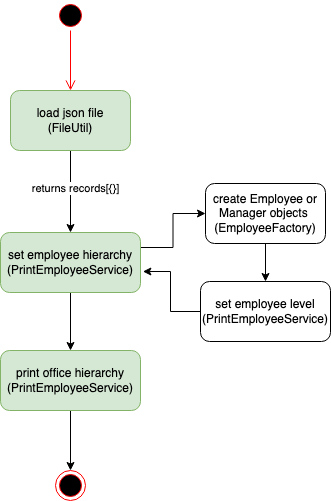

The diagram above was exported from draw.io. Its source (the exported page's mxGraphModel, read from the mxfile embedded in the PNG):
<mxGraphModel dx="576" dy="641" grid="1" gridSize="10" guides="1" tooltips="1" connect="1" arrows="1" fold="1" page="1" pageScale="1" pageWidth="850" pageHeight="1100" math="0" shadow="0">
  <root>
    <mxCell id="0" />
    <mxCell id="1" parent="0" />
    <mxCell id="Y6SWWguzkXAYBP6SaY-L-1" value="" style="edgeStyle=orthogonalEdgeStyle;rounded=0;orthogonalLoop=1;jettySize=auto;html=1;fontColor=#000000;" parent="1" source="Y6SWWguzkXAYBP6SaY-L-3" target="Y6SWWguzkXAYBP6SaY-L-5" edge="1">
      <mxGeometry relative="1" as="geometry" />
    </mxCell>
    <mxCell id="Y6SWWguzkXAYBP6SaY-L-2" value="returns records[{}]" style="edgeLabel;html=1;align=center;verticalAlign=middle;resizable=0;points=[];fontColor=#000000;" parent="Y6SWWguzkXAYBP6SaY-L-1" connectable="0" vertex="1">
      <mxGeometry x="-0.0976" y="4" relative="1" as="geometry">
        <mxPoint as="offset" />
      </mxGeometry>
    </mxCell>
    <mxCell id="Y6SWWguzkXAYBP6SaY-L-3" value="load json file&lt;br&gt;(FileUtil)" style="rounded=1;whiteSpace=wrap;html=1;fillColor=#d5e8d4;strokeColor=#82b366;" parent="1" vertex="1">
      <mxGeometry x="1100" y="190" width="120" height="60" as="geometry" />
    </mxCell>
    <mxCell id="oEFjzlpw5qBh62JHnCQf-1" value="" style="edgeStyle=orthogonalEdgeStyle;rounded=0;orthogonalLoop=1;jettySize=auto;html=1;" edge="1" parent="1" source="Y6SWWguzkXAYBP6SaY-L-5" target="Y6SWWguzkXAYBP6SaY-L-11">
      <mxGeometry relative="1" as="geometry" />
    </mxCell>
    <mxCell id="oEFjzlpw5qBh62JHnCQf-2" style="edgeStyle=orthogonalEdgeStyle;rounded=0;orthogonalLoop=1;jettySize=auto;html=1;exitX=1;exitY=0.25;exitDx=0;exitDy=0;" edge="1" parent="1" source="Y6SWWguzkXAYBP6SaY-L-5" target="Y6SWWguzkXAYBP6SaY-L-7">
      <mxGeometry relative="1" as="geometry" />
    </mxCell>
    <mxCell id="Y6SWWguzkXAYBP6SaY-L-5" value="set employee hierarchy&lt;br&gt;(PrintEmployeeService)" style="whiteSpace=wrap;html=1;rounded=1;fillColor=#d5e8d4;strokeColor=#82b366;" parent="1" vertex="1">
      <mxGeometry x="1090" y="332" width="140" height="60" as="geometry" />
    </mxCell>
    <mxCell id="Y6SWWguzkXAYBP6SaY-L-6" value="" style="edgeStyle=orthogonalEdgeStyle;rounded=0;orthogonalLoop=1;jettySize=auto;html=1;fontColor=#000000;" parent="1" source="Y6SWWguzkXAYBP6SaY-L-7" target="Y6SWWguzkXAYBP6SaY-L-9" edge="1">
      <mxGeometry relative="1" as="geometry" />
    </mxCell>
    <mxCell id="Y6SWWguzkXAYBP6SaY-L-7" value="create Employee or Manager objects&amp;nbsp;&lt;br&gt;(EmployeeFactory)" style="whiteSpace=wrap;html=1;fontColor=#000000;rounded=1;" parent="1" vertex="1">
      <mxGeometry x="1295" y="283" width="120" height="60" as="geometry" />
    </mxCell>
    <mxCell id="oEFjzlpw5qBh62JHnCQf-3" style="edgeStyle=orthogonalEdgeStyle;rounded=0;orthogonalLoop=1;jettySize=auto;html=1;exitX=0;exitY=0.5;exitDx=0;exitDy=0;entryX=1.017;entryY=0.65;entryDx=0;entryDy=0;entryPerimeter=0;" edge="1" parent="1" source="Y6SWWguzkXAYBP6SaY-L-9" target="Y6SWWguzkXAYBP6SaY-L-5">
      <mxGeometry relative="1" as="geometry" />
    </mxCell>
    <mxCell id="Y6SWWguzkXAYBP6SaY-L-9" value="set employee level&lt;br&gt;(PrintEmployeeService)" style="whiteSpace=wrap;html=1;fontColor=#000000;rounded=1;" parent="1" vertex="1">
      <mxGeometry x="1290" y="381" width="130" height="60" as="geometry" />
    </mxCell>
    <mxCell id="XSujr-MePMtEDkUzG5lO-1" value="" style="edgeStyle=orthogonalEdgeStyle;rounded=0;orthogonalLoop=1;jettySize=auto;html=1;" edge="1" parent="1" source="Y6SWWguzkXAYBP6SaY-L-11" target="Y6SWWguzkXAYBP6SaY-L-16">
      <mxGeometry relative="1" as="geometry" />
    </mxCell>
    <mxCell id="Y6SWWguzkXAYBP6SaY-L-11" value="print office hierarchy&lt;br&gt;(PrintEmployeeService)" style="whiteSpace=wrap;html=1;rounded=1;fillColor=#d5e8d4;strokeColor=#82b366;" parent="1" vertex="1">
      <mxGeometry x="1090" y="450" width="140" height="60" as="geometry" />
    </mxCell>
    <mxCell id="Y6SWWguzkXAYBP6SaY-L-14" value="" style="ellipse;html=1;shape=startState;fillColor=#000000;strokeColor=#ff0000;fontColor=#000000;" parent="1" vertex="1">
      <mxGeometry x="1145" y="100" width="30" height="30" as="geometry" />
    </mxCell>
    <mxCell id="Y6SWWguzkXAYBP6SaY-L-15" value="" style="edgeStyle=orthogonalEdgeStyle;html=1;verticalAlign=bottom;endArrow=open;endSize=8;strokeColor=#ff0000;rounded=0;fontColor=#000000;" parent="1" source="Y6SWWguzkXAYBP6SaY-L-14" edge="1">
      <mxGeometry relative="1" as="geometry">
        <mxPoint x="1160" y="190" as="targetPoint" />
      </mxGeometry>
    </mxCell>
    <mxCell id="Y6SWWguzkXAYBP6SaY-L-16" value="" style="ellipse;html=1;shape=endState;fillColor=#000000;strokeColor=#ff0000;fontColor=#000000;" parent="1" vertex="1">
      <mxGeometry x="1145" y="570" width="30" height="30" as="geometry" />
    </mxCell>
  </root>
</mxGraphModel>